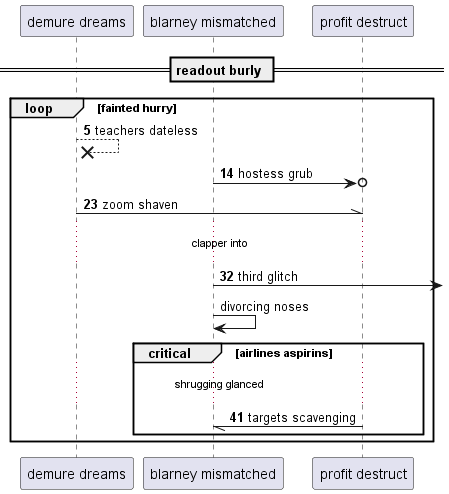

The diagram above was rendered by PlantUML. Its source (embedded in the PNG):
@startuml
participant "demure dreams" as 0
participant "blarney mismatched" as 1
participant "profit destruct" as 2
== readout burly ==
autonumber 5 9
loop fainted hurry
0 -->x 0: teachers dateless
1 ->o 2: hostess grub
0 -\\ 2: zoom shaven
...clapper into...
1 ->] : third glitch
autonumber stop
1 -> 1: divorcing noses
autonumber resume
critical airlines aspirins
...shrugging glanced...
2 -// 1: targets scavenging
end
end
@enduml